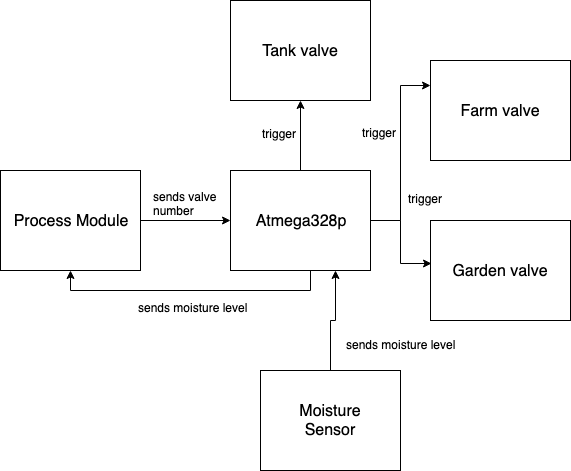

The diagram above was exported from draw.io. Its source (the exported page's mxGraphModel, read from the mxfile embedded in the PNG):
<mxGraphModel dx="1092" dy="734" grid="1" gridSize="10" guides="1" tooltips="1" connect="1" arrows="1" fold="1" page="1" pageScale="1" pageWidth="827" pageHeight="1169" math="0" shadow="0">
  <root>
    <mxCell id="0" />
    <mxCell id="1" parent="0" />
    <mxCell id="f1pbiwkeTuhbh5Qh9VS8-7" style="edgeStyle=orthogonalEdgeStyle;rounded=0;orthogonalLoop=1;jettySize=auto;html=1;entryX=0.5;entryY=1;entryDx=0;entryDy=0;" edge="1" parent="1" source="f1pbiwkeTuhbh5Qh9VS8-1" target="f1pbiwkeTuhbh5Qh9VS8-4">
      <mxGeometry relative="1" as="geometry" />
    </mxCell>
    <mxCell id="f1pbiwkeTuhbh5Qh9VS8-8" style="edgeStyle=orthogonalEdgeStyle;rounded=0;orthogonalLoop=1;jettySize=auto;html=1;entryX=0;entryY=0.25;entryDx=0;entryDy=0;" edge="1" parent="1" source="f1pbiwkeTuhbh5Qh9VS8-1" target="f1pbiwkeTuhbh5Qh9VS8-5">
      <mxGeometry relative="1" as="geometry" />
    </mxCell>
    <mxCell id="f1pbiwkeTuhbh5Qh9VS8-9" style="edgeStyle=orthogonalEdgeStyle;rounded=0;orthogonalLoop=1;jettySize=auto;html=1;entryX=0.007;entryY=0.43;entryDx=0;entryDy=0;entryPerimeter=0;" edge="1" parent="1" source="f1pbiwkeTuhbh5Qh9VS8-1" target="f1pbiwkeTuhbh5Qh9VS8-6">
      <mxGeometry relative="1" as="geometry" />
    </mxCell>
    <mxCell id="f1pbiwkeTuhbh5Qh9VS8-12" style="edgeStyle=orthogonalEdgeStyle;rounded=0;orthogonalLoop=1;jettySize=auto;html=1;entryX=0.5;entryY=1;entryDx=0;entryDy=0;" edge="1" parent="1" source="f1pbiwkeTuhbh5Qh9VS8-1" target="f1pbiwkeTuhbh5Qh9VS8-10">
      <mxGeometry relative="1" as="geometry">
        <Array as="points">
          <mxPoint x="360" y="430" />
          <mxPoint x="120" y="430" />
        </Array>
      </mxGeometry>
    </mxCell>
    <mxCell id="f1pbiwkeTuhbh5Qh9VS8-1" value="&lt;font style=&quot;font-size: 16px&quot;&gt;Atmega328p&lt;/font&gt;" style="rounded=0;whiteSpace=wrap;html=1;" vertex="1" parent="1">
      <mxGeometry x="280" y="310" width="140" height="100" as="geometry" />
    </mxCell>
    <mxCell id="f1pbiwkeTuhbh5Qh9VS8-4" value="&lt;font style=&quot;font-size: 16px&quot;&gt;Tank valve&lt;/font&gt;" style="rounded=0;whiteSpace=wrap;html=1;" vertex="1" parent="1">
      <mxGeometry x="280" y="140" width="140" height="100" as="geometry" />
    </mxCell>
    <mxCell id="f1pbiwkeTuhbh5Qh9VS8-5" value="&lt;font style=&quot;font-size: 16px&quot;&gt;Farm valve&lt;/font&gt;" style="rounded=0;whiteSpace=wrap;html=1;" vertex="1" parent="1">
      <mxGeometry x="480" y="200" width="140" height="100" as="geometry" />
    </mxCell>
    <mxCell id="f1pbiwkeTuhbh5Qh9VS8-6" value="&lt;font style=&quot;font-size: 16px&quot;&gt;Garden valve&lt;/font&gt;" style="rounded=0;whiteSpace=wrap;html=1;" vertex="1" parent="1">
      <mxGeometry x="480" y="360" width="140" height="100" as="geometry" />
    </mxCell>
    <mxCell id="f1pbiwkeTuhbh5Qh9VS8-11" style="edgeStyle=orthogonalEdgeStyle;rounded=0;orthogonalLoop=1;jettySize=auto;html=1;entryX=0;entryY=0.5;entryDx=0;entryDy=0;" edge="1" parent="1" source="f1pbiwkeTuhbh5Qh9VS8-10" target="f1pbiwkeTuhbh5Qh9VS8-1">
      <mxGeometry relative="1" as="geometry" />
    </mxCell>
    <mxCell id="f1pbiwkeTuhbh5Qh9VS8-10" value="&lt;font style=&quot;font-size: 16px&quot;&gt;Process Module&lt;/font&gt;" style="rounded=0;whiteSpace=wrap;html=1;" vertex="1" parent="1">
      <mxGeometry x="50" y="310" width="140" height="100" as="geometry" />
    </mxCell>
    <mxCell id="f1pbiwkeTuhbh5Qh9VS8-13" value="trigger" style="text;html=1;resizable=0;points=[];autosize=1;align=left;verticalAlign=top;spacingTop=-4;" vertex="1" parent="1">
      <mxGeometry x="310" y="264" width="50" height="20" as="geometry" />
    </mxCell>
    <mxCell id="f1pbiwkeTuhbh5Qh9VS8-14" value="trigger" style="text;html=1;resizable=0;points=[];autosize=1;align=left;verticalAlign=top;spacingTop=-4;" vertex="1" parent="1">
      <mxGeometry x="410" y="263" width="50" height="20" as="geometry" />
    </mxCell>
    <mxCell id="f1pbiwkeTuhbh5Qh9VS8-15" value="trigger" style="text;html=1;resizable=0;points=[];autosize=1;align=left;verticalAlign=top;spacingTop=-4;" vertex="1" parent="1">
      <mxGeometry x="456" y="329" width="50" height="20" as="geometry" />
    </mxCell>
    <mxCell id="f1pbiwkeTuhbh5Qh9VS8-16" value="sends valve&amp;nbsp;&lt;br&gt;number" style="text;html=1;resizable=0;points=[];autosize=1;align=left;verticalAlign=top;spacingTop=-4;" vertex="1" parent="1">
      <mxGeometry x="201" y="327" width="80" height="30" as="geometry" />
    </mxCell>
    <mxCell id="f1pbiwkeTuhbh5Qh9VS8-17" value="sends moisture level" style="text;html=1;resizable=0;points=[];autosize=1;align=left;verticalAlign=top;spacingTop=-4;" vertex="1" parent="1">
      <mxGeometry x="186" y="438" width="120" height="20" as="geometry" />
    </mxCell>
    <mxCell id="f1pbiwkeTuhbh5Qh9VS8-20" style="edgeStyle=orthogonalEdgeStyle;rounded=0;orthogonalLoop=1;jettySize=auto;html=1;entryX=0.75;entryY=1;entryDx=0;entryDy=0;" edge="1" parent="1" source="f1pbiwkeTuhbh5Qh9VS8-19" target="f1pbiwkeTuhbh5Qh9VS8-1">
      <mxGeometry relative="1" as="geometry" />
    </mxCell>
    <mxCell id="f1pbiwkeTuhbh5Qh9VS8-19" value="&lt;font style=&quot;font-size: 16px&quot;&gt;Moisture&lt;br&gt;Sensor&lt;br&gt;&lt;/font&gt;" style="rounded=0;whiteSpace=wrap;html=1;" vertex="1" parent="1">
      <mxGeometry x="310" y="510" width="140" height="100" as="geometry" />
    </mxCell>
    <mxCell id="f1pbiwkeTuhbh5Qh9VS8-21" value="sends moisture level" style="text;html=1;resizable=0;points=[];autosize=1;align=left;verticalAlign=top;spacingTop=-4;" vertex="1" parent="1">
      <mxGeometry x="394" y="475" width="120" height="20" as="geometry" />
    </mxCell>
  </root>
</mxGraphModel>